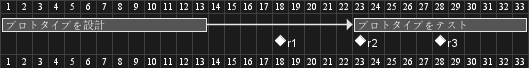

The diagram above was rendered by PlantUML. Its source (embedded in the PNG):
@startgantt
[プロトタイプを設計] lasts 13 days
[プロトタイプをテスト] lasts 4 days and 1 week
[プロトタイプをテスト] starts 1 week and 2 days after [プロトタイプを設計]'s end
[プロトタイプをテスト] displays on same row as [プロトタイプを設計]
[r1] happens on 5 days after [プロトタイプを設計]'s end
[r2] happens on 5 days after [r1]'s end
[r3] happens on 5 days after [r2]'s end
[r2] displays on same row as [r1]
[r3] displays on same row as [r1]
@endgantt